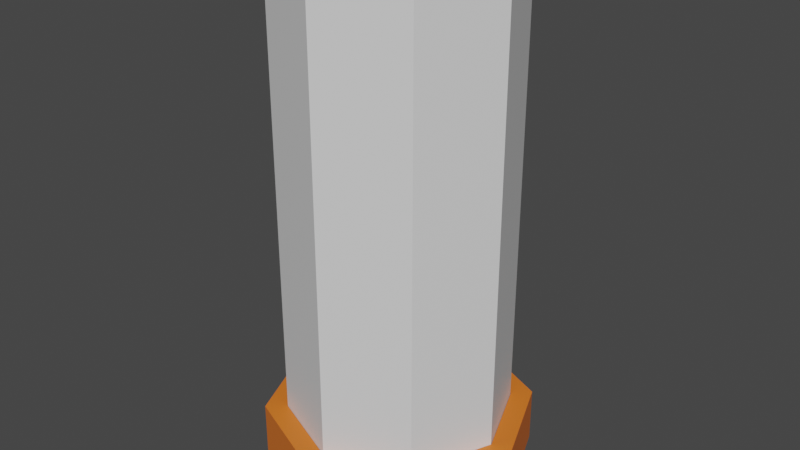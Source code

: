 # Source: ClearPipe_Straight.blend  (saved by Blender 2.82.7; exported with 4.5.12 LTS)
import bpy
from mathutils import Matrix  # noqa: F401  (used for matrix-valued properties, if any)

bpy.ops.wm.read_factory_settings(use_empty=True)
scene = bpy.context.scene
scene.name = 'Scene'

# ---- collections
col_collection = bpy.data.collections.new('Collection'); scene.collection.children.link(col_collection)

# ---- materials (node trees are filled in below, after node groups)
mat_clear = bpy.data.materials.new('Clear')
mat_clear.use_transparent_shadow = False
mat_pipecolour = bpy.data.materials.new('PipeColour')
mat_pipecolour.use_transparent_shadow = False

# ---- material node trees
mat_clear.use_nodes = True; mat_clear.node_tree.nodes.clear()
_N = mat_clear.node_tree.nodes; _L = mat_clear.node_tree.links
n0 = _N.new('ShaderNodeOutputMaterial'); n0.name = 'Material Output'; n0.location = (300, 300)
n1 = _N.new('ShaderNodeBsdfPrincipled'); n1.name = 'Principled BSDF'; n1.location = (10, 300)
n1.distribution = 'GGX'
n1.subsurface_method = 'BURLEY'
n1.inputs[3].default_value = 1.45
n1.inputs[27].default_value = (0.0, 0.0, 0.0, 1.0)
n1.inputs[28].default_value = 1.0
_L.new(n1.outputs[0], n0.inputs[0])
n0.is_active_output = True
mat_pipecolour.use_nodes = True; mat_pipecolour.node_tree.nodes.clear()
_N = mat_pipecolour.node_tree.nodes; _L = mat_pipecolour.node_tree.links
n0 = _N.new('ShaderNodeOutputMaterial'); n0.name = 'Material Output'; n0.location = (300, 300)
n1 = _N.new('ShaderNodeBsdfPrincipled'); n1.name = 'Principled BSDF'; n1.location = (10, 300)
n1.distribution = 'GGX'
n1.subsurface_method = 'BURLEY'
n1.inputs[0].default_value = (0.8, 0.1824, 0.0205, 1.0)
n1.inputs[3].default_value = 1.45
n1.inputs[27].default_value = (0.0, 0.0, 0.0, 1.0)
n1.inputs[28].default_value = 1.0
_L.new(n1.outputs[0], n0.inputs[0])
n0.is_active_output = True

# ---- world
world_world = bpy.data.worlds.new('World'); scene.world = world_world
world_world.use_nodes = True; world_world.node_tree.nodes.clear()
_N = world_world.node_tree.nodes; _L = world_world.node_tree.links
n0 = _N.new('ShaderNodeOutputWorld'); n0.name = 'World Output'; n0.location = (300, 300)
n1 = _N.new('ShaderNodeBackground'); n1.name = 'Background'; n1.location = (10, 300)
n1.inputs[0].default_value = (0.05088, 0.05088, 0.05088, 1.0)
_L.new(n1.outputs[0], n0.inputs[0])
n0.is_active_output = True
world_world.color = (0.05088, 0.05088, 0.05088)
world_world.use_sun_shadow = False
world_world.sun_shadow_jitter_overblur = 0.0

# ---- meshes
me_cylinder = bpy.data.meshes.new('Cylinder')
me_cylinder.from_pydata([(0.0, 1.0, 0.0), (0.0, 0.8376, 4.5), (0.7071, 0.7071, 0.0), (0.5923, 0.5923, 4.5), (1.0, -4.371e-08, 0.0), (0.8376, -4.109e-08, 4.5), (0.7071, -0.7071, 0.0), (0.5923, -0.5923, 4.5), (-8.742e-08, -1.0, 0.0), (-7.433e-08, -0.8376, 4.5), (-0.7071, -0.7071, 0.0), (-0.5923, -0.5923, 4.5), (-1.0, 1.192e-08, 0.0), (-0.8376, 1.192e-08, 4.5), (-0.7071, 0.7071, 0.0), (-0.5923, 0.5923, 4.5), (0.7071, 0.7071, 4.5), (0.0, 1.0, 4.5), (1.0, -4.371e-08, 4.5), (0.7071, -0.7071, 4.5), (-8.742e-08, -1.0, 4.5), (-0.7071, -0.7071, 4.5), (-1.0, 1.192e-08, 4.5), (-0.7071, 0.7071, 4.5), (0.5923, 0.5923, 0.0), (0.0, 0.8376, 0.0), (0.8376, -4.109e-08, 0.0), (0.5923, -0.5923, 0.0), (-7.433e-08, -0.8376, 0.0), (-0.5923, -0.5923, 0.0), (-0.8376, 1.192e-08, 0.0), (-0.5923, 0.5923, 0.0)], [], [(0, 17, 16, 2), (2, 16, 18, 4), (4, 18, 19, 6), (6, 19, 20, 8), (8, 20, 21, 10), (10, 21, 22, 12), (1, 15, 31, 25), (12, 22, 23, 14), (14, 23, 17, 0), (2, 4, 26, 24), (1, 3, 16, 17), (3, 5, 18, 16), (5, 7, 19, 18), (7, 9, 20, 19), (9, 11, 21, 20), (11, 13, 22, 21), (13, 15, 23, 22), (15, 1, 17, 23), (4, 6, 27, 26), (13, 11, 29, 30), (9, 7, 27, 28), (5, 3, 24, 26), (15, 13, 30, 31), (11, 9, 28, 29), (7, 5, 26, 27), (3, 1, 25, 24), (0, 2, 24, 25), (14, 0, 25, 31), (12, 14, 31, 30), (10, 12, 30, 29), (8, 10, 29, 28), (6, 8, 28, 27)])
_uv = me_cylinder.uv_layers.new(name='UVMap')
_uv.uv.foreach_set('vector', [1.0, 0.5, 1.0, 1.0, 0.875, 1.0, 0.875, 0.5, 0.875, 0.5, 0.875, 1.0, 0.75, 1.0, 0.75, 0.5, 0.75, 0.5, 0.75, 1.0, 0.625, 1.0, 0.625, 0.5, 0.625, 0.5, 0.625, 1.0, 0.5, 1.0, 0.5, 0.5, 0.5, 0.5, 0.5, 1.0, 0.375, 1.0, 0.375, 0.5, 0.375, 0.5, 0.375, 1.0, 0.25, 1.0, 0.25, 0.5, 0.25, 0.451, 0.1078, 0.3922, 0.1078, 0.3922, 0.25, 0.451, 0.25, 0.5, 0.25, 1.0, 0.125, 1.0, 0.125, 0.5, 0.125, 0.5, 0.125, 1.0, 0.0, 1.0, 0.0, 0.5, 0.875, 0.5, 0.75, 0.5, 0.451, 0.25, 0.3922, 0.3922, 0.25, 0.451, 0.3922, 0.3922, 0.4197, 0.4197, 0.25, 0.49, 0.3922, 0.3922, 0.451, 0.25, 0.49, 0.25, 0.4197, 0.4197, 0.451, 0.25, 0.3922, 0.1078, 0.4197, 0.08029, 0.49, 0.25, 0.3922, 0.1078, 0.25, 0.04897, 0.25, 0.01, 0.4197, 0.08029, 0.25, 0.04897, 0.1078, 0.1078, 0.08029, 0.08029, 0.25, 0.01, 0.1078, 0.1078, 0.04897, 0.25, 0.01, 0.25, 0.08029, 0.08029, 0.04897, 0.25, 0.1078, 0.3922, 0.08029, 0.4197, 0.01, 0.25, 0.1078, 0.3922, 0.25, 0.451, 0.25, 0.49, 0.08029, 0.4197, 0.75, 0.5, 0.625, 0.5, 0.3922, 0.1078, 0.451, 0.25, 0.04897, 0.25, 0.1078, 0.1078, 0.1078, 0.1078, 0.04897, 0.25, 0.25, 0.04897, 0.3922, 0.1078, 0.3922, 0.1078, 0.25, 0.04897, 0.451, 0.25, 0.3922, 0.3922, 0.3922, 0.3922, 0.451, 0.25, 0.1078, 0.3922, 0.04897, 0.25, 0.04897, 0.25, 0.1078, 0.3922, 0.1078, 0.1078, 0.25, 0.04897, 0.25, 0.04897, 0.1078, 0.1078, 0.3922, 0.1078, 0.451, 0.25, 0.451, 0.25, 0.3922, 0.1078, 0.3922, 0.3922, 0.25, 0.451, 0.25, 0.451, 0.3922, 0.3922, 1.0, 0.5, 0.875, 0.5, 0.3922, 0.3922, 0.25, 0.451, 0.125, 0.5, 1.0, 0.5, 0.25, 0.451, 0.1078, 0.3922, 0.25, 0.5, 0.125, 0.5, 0.1078, 0.3922, 0.04897, 0.25, 0.375, 0.5, 0.25, 0.5, 0.04897, 0.25, 0.1078, 0.1078, 0.5, 0.5, 0.375, 0.5, 0.1078, 0.1078, 0.25, 0.04897, 0.625, 0.5, 0.5, 0.5, 0.25, 0.04897, 0.3922, 0.1078])
me_cylinder.materials.append(mat_clear)
me_cylinder.use_remesh_fix_poles = True
me_cylinder.use_remesh_preserve_attributes = False
me_cylinder.use_mirror_vertex_groups = False
me_cylinder.update()
me_cylinder_002 = bpy.data.meshes.new('Cylinder.002')
me_cylinder_002.from_pydata([(3.8e-08, 1.005, 0.5), (0.7108, 0.7108, 0.5), (1.005, -5.229e-08, 0.5), (0.7108, -0.7108, 0.5), (-5.12e-08, -1.005, 0.5), (-0.7108, -0.7108, 0.5), (-1.005, 1.133e-08, 0.5), (-0.7108, 0.7108, 0.5), (0.7108, 0.7108, 0.0), (3.8e-08, 1.005, 0.0), (1.005, -5.229e-08, 0.0), (0.7108, -0.7108, 0.0), (-5.12e-08, -1.005, 0.0), (-0.7108, -0.7108, 0.0), (-1.005, 1.133e-08, 0.0), (-0.7108, 0.7108, 0.0), (4.023e-08, 1.2, 0.0), (0.8485, 0.8485, 0.0), (0.8485, 0.8485, 0.5), (4.023e-08, 1.2, 0.5), (1.2, -5.767e-08, 0.0), (1.2, -5.767e-08, 0.5), (0.8485, -0.8485, 0.0), (0.8485, -0.8485, 0.5), (-6.467e-08, -1.2, 0.0), (-6.467e-08, -1.2, 0.5), (-0.8485, -0.8485, 0.0), (-0.8485, -0.8485, 0.5), (-1.2, 9.094e-09, 0.0), (-1.2, 9.094e-09, 0.5), (-0.8485, 0.8485, 0.0), (-0.8485, 0.8485, 0.5)], [], [(23, 21, 2, 3), (4, 5, 27, 25), (24, 26, 28, 14, 13, 12, 11, 10, 8, 9, 15, 30, 16, 17, 20, 22), (0, 7, 15, 9), (6, 7, 31, 29), (1, 2, 21, 18), (18, 19, 0, 1), (4, 25, 23, 3), (29, 27, 5, 6), (6, 5, 13, 14), (4, 3, 11, 12), (2, 1, 8, 10), (7, 6, 14, 15), (5, 4, 12, 13), (3, 2, 10, 11), (1, 0, 9, 8), (28, 30, 15, 14), (16, 19, 18, 17), (17, 18, 21, 20), (20, 21, 23, 22), (22, 23, 25, 24), (24, 25, 27, 26), (26, 27, 29, 28), (28, 29, 31, 30), (30, 31, 19, 16), (19, 31, 7, 0)])
_uv = me_cylinder_002.uv_layers.new(name='UVMap')
_uv.uv.foreach_set('vector', [0.4197, 0.08029, 0.49, 0.25, 0.451, 0.25, 0.3922, 0.1078, 0.25, 0.04897, 0.1078, 0.1078, 0.08029, 0.08029, 0.25, 0.01, 0.5, 0.5, 0.375, 0.5, 0.25, 0.5, 0.04897, 0.25, 0.1078, 0.1078, 0.25, 0.04897, 0.3922, 0.1078, 0.451, 0.25, 0.3922, 0.3922, 0.25, 0.451, 0.1078, 0.3922, 0.125, 0.5, 1.0, 0.5, 0.875, 0.5, 0.75, 0.5, 0.625, 0.5, 0.25, 0.451, 0.1078, 0.3922, 0.1078, 0.3922, 0.25, 0.451, 0.04897, 0.25, 0.1078, 0.3922, 0.08029, 0.4197, 0.01, 0.25, 0.3922, 0.3922, 0.451, 0.25, 0.49, 0.25, 0.4197, 0.4197, 0.4197, 0.4197, 0.25, 0.49, 0.25, 0.451, 0.3922, 0.3922, 0.25, 0.04897, 0.25, 0.01, 0.4197, 0.08029, 0.3922, 0.1078, 0.01, 0.25, 0.08029, 0.08029, 0.1078, 0.1078, 0.04897, 0.25, 0.04897, 0.25, 0.1078, 0.1078, 0.1078, 0.1078, 0.04897, 0.25, 0.25, 0.04897, 0.3922, 0.1078, 0.3922, 0.1078, 0.25, 0.04897, 0.451, 0.25, 0.3922, 0.3922, 0.3922, 0.3922, 0.451, 0.25, 0.1078, 0.3922, 0.04897, 0.25, 0.04897, 0.25, 0.1078, 0.3922, 0.1078, 0.1078, 0.25, 0.04897, 0.25, 0.04897, 0.1078, 0.1078, 0.3922, 0.1078, 0.451, 0.25, 0.451, 0.25, 0.3922, 0.1078, 0.3922, 0.3922, 0.25, 0.451, 0.25, 0.451, 0.3922, 0.3922, 0.25, 0.5, 0.125, 0.5, 0.1078, 0.3922, 0.04897, 0.25, 1.0, 0.5, 1.0, 1.0, 0.875, 1.0, 0.875, 0.5, 0.875, 0.5, 0.875, 1.0, 0.75, 1.0, 0.75, 0.5, 0.75, 0.5, 0.75, 1.0, 0.625, 1.0, 0.625, 0.5, 0.625, 0.5, 0.625, 1.0, 0.5, 1.0, 0.5, 0.5, 0.5, 0.5, 0.5, 1.0, 0.375, 1.0, 0.375, 0.5, 0.375, 0.5, 0.375, 1.0, 0.25, 1.0, 0.25, 0.5, 0.25, 0.5, 0.25, 1.0, 0.125, 1.0, 0.125, 0.5, 0.125, 0.5, 0.125, 1.0, 0.0, 1.0, 0.0, 0.5, 0.25, 0.49, 0.08029, 0.4197, 0.1078, 0.3922, 0.25, 0.451])
me_cylinder_002.materials.append(mat_pipecolour)
me_cylinder_002.use_remesh_fix_poles = True
me_cylinder_002.use_remesh_preserve_attributes = False
me_cylinder_002.use_mirror_vertex_groups = False
me_cylinder_002.update()

# ---- objects
ob_pipe = bpy.data.objects.new('Pipe', me_cylinder)
ob_pipeconnector = bpy.data.objects.new('PipeConnector', me_cylinder_002)

# ---- transforms, parenting, visibility, modifiers, constraints
ob_pipe.location = (0.0, 0.0, 0.0)
ob_pipe.scale = (2.0, 2.0, 2.0)
ob_pipe.lineart.crease_threshold = 0.0
ob_pipeconnector.location = (-5.96e-08, 7.451e-09, 0.0)
ob_pipeconnector.scale = (2.0, 2.0, 2.0)
ob_pipeconnector.lineart.crease_threshold = 0.0

# ---- collection membership
col_collection.objects.link(ob_pipe)
col_collection.objects.link(ob_pipeconnector)

# ---- scene / render settings (as saved in the file)
scene.frame_start = 1; scene.frame_end = 250; scene.frame_set(1)
scene.render.engine = 'BLENDER_EEVEE_NEXT'
scene.cycles.use_denoising = False
scene.cycles.samples = 128
scene.cycles.sampling_pattern = 'TABULATED_SOBOL'
scene.cycles.use_adaptive_sampling = False
scene.cycles.use_light_tree = False
scene.view_settings.view_transform = 'Filmic'
bpy.context.view_layer.update()

# ---- added for rendering (the .blend has no active camera and no usable light): camera, sun
cam_auto = bpy.data.cameras.new('AutoCamera')
cam_auto.lens = 50.0
cam_auto.sensor_width = 36.0
cam_auto.clip_end = 1000.0
ob_auto_camera = bpy.data.objects.new('AutoCamera', cam_auto)
scene.collection.objects.link(ob_auto_camera)
ob_auto_camera.location = (10.43, -12.516, 12.844)
ob_auto_camera.rotation_euler = (1.09748, -7.21219e-08, 0.694738)
scene.camera = ob_auto_camera
light_auto_sun = bpy.data.lights.new('AutoSun', 'SUN')
light_auto_sun.energy = 3.0
light_auto_sun.angle = 0.0523599
ob_auto_sun = bpy.data.objects.new('AutoSun', light_auto_sun)
scene.collection.objects.link(ob_auto_sun)
ob_auto_sun.rotation_euler = (0.872665, 0.174533, 0.523599)
bpy.context.view_layer.update()
